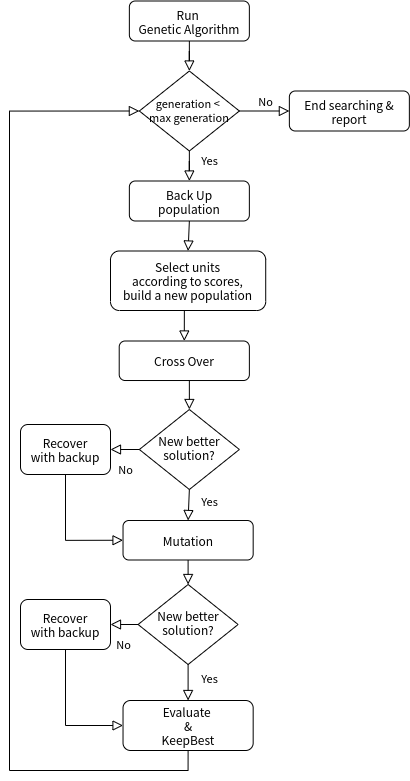

The diagram above was exported from draw.io. Its source (the exported page's mxGraphModel, read from the mxfile embedded in the PNG):
<mxGraphModel dx="941" dy="1164" grid="1" gridSize="10" guides="1" tooltips="1" connect="1" arrows="1" fold="1" page="1" pageScale="1" pageWidth="827" pageHeight="1169" math="0" shadow="0">
  <root>
    <mxCell id="0" />
    <mxCell id="1" parent="0" />
    <mxCell id="2" value="" style="rounded=0;html=1;jettySize=auto;orthogonalLoop=1;fontSize=11;endArrow=block;endFill=0;endSize=8;strokeWidth=1;shadow=0;labelBackgroundColor=none;edgeStyle=orthogonalEdgeStyle;" edge="1" source="3" target="6" parent="1">
      <mxGeometry relative="1" as="geometry" />
    </mxCell>
    <mxCell id="3" value="Run &lt;br&gt;Genetic Algorithm" style="rounded=1;whiteSpace=wrap;html=1;fontSize=12;glass=0;strokeWidth=1;shadow=0;" vertex="1" parent="1">
      <mxGeometry x="1259.86" y="1170.5" width="120" height="40" as="geometry" />
    </mxCell>
    <mxCell id="4" value="Yes" style="rounded=0;html=1;jettySize=auto;orthogonalLoop=1;fontSize=11;endArrow=block;endFill=0;endSize=8;strokeWidth=1;shadow=0;labelBackgroundColor=none;edgeStyle=orthogonalEdgeStyle;entryX=0.5;entryY=0;entryDx=0;entryDy=0;" edge="1" source="6" target="8" parent="1">
      <mxGeometry x="0.2" y="20" relative="1" as="geometry">
        <mxPoint as="offset" />
      </mxGeometry>
    </mxCell>
    <mxCell id="5" value="No" style="edgeStyle=orthogonalEdgeStyle;rounded=0;html=1;jettySize=auto;orthogonalLoop=1;fontSize=11;endArrow=block;endFill=0;endSize=8;strokeWidth=1;shadow=0;labelBackgroundColor=none;" edge="1" source="6" target="7" parent="1">
      <mxGeometry y="10" relative="1" as="geometry">
        <mxPoint as="offset" />
      </mxGeometry>
    </mxCell>
    <mxCell id="6" value="&lt;font style=&quot;font-size: 11px&quot;&gt;generation &amp;lt; &lt;br&gt;max generation&lt;/font&gt;" style="rhombus;whiteSpace=wrap;html=1;shadow=0;fontFamily=Helvetica;fontSize=12;align=center;strokeWidth=1;spacing=6;spacingTop=-4;" vertex="1" parent="1">
      <mxGeometry x="1269.86" y="1240.5" width="100" height="80" as="geometry" />
    </mxCell>
    <mxCell id="7" value="End searching &amp;amp; report" style="rounded=1;whiteSpace=wrap;html=1;fontSize=12;glass=0;strokeWidth=1;shadow=0;" vertex="1" parent="1">
      <mxGeometry x="1419.86" y="1260.5" width="120" height="40" as="geometry" />
    </mxCell>
    <mxCell id="8" value="Back Up&lt;br&gt;population" style="rounded=1;whiteSpace=wrap;html=1;fontSize=12;glass=0;strokeWidth=1;shadow=0;" vertex="1" parent="1">
      <mxGeometry x="1259.86" y="1350.5" width="120" height="40" as="geometry" />
    </mxCell>
    <mxCell id="9" value="" style="rounded=0;html=1;jettySize=auto;orthogonalLoop=1;fontSize=11;endArrow=block;endFill=0;endSize=8;strokeWidth=1;shadow=0;labelBackgroundColor=none;edgeStyle=orthogonalEdgeStyle;exitX=0.5;exitY=1;exitDx=0;exitDy=0;entryX=0.5;entryY=0;entryDx=0;entryDy=0;" edge="1" source="8" target="10" parent="1">
      <mxGeometry x="0.1429" y="20" relative="1" as="geometry">
        <mxPoint as="offset" />
        <mxPoint x="1329.86" y="1330.5" as="sourcePoint" />
        <mxPoint x="1319.86" y="1470.5" as="targetPoint" />
      </mxGeometry>
    </mxCell>
    <mxCell id="10" value="Select units&lt;br&gt;according to scores,&lt;br&gt;build a new population" style="rounded=1;whiteSpace=wrap;html=1;fontSize=12;glass=0;strokeWidth=1;shadow=0;" vertex="1" parent="1">
      <mxGeometry x="1241" y="1420.5" width="155.21" height="59.5" as="geometry" />
    </mxCell>
    <mxCell id="11" value="New better&lt;br&gt;solution?" style="rhombus;whiteSpace=wrap;html=1;shadow=0;fontFamily=Helvetica;fontSize=12;align=center;strokeWidth=1;spacing=6;spacingTop=-4;" vertex="1" parent="1">
      <mxGeometry x="1269.86" y="1579" width="100" height="80" as="geometry" />
    </mxCell>
    <mxCell id="12" value="Yes" style="rounded=0;html=1;jettySize=auto;orthogonalLoop=1;fontSize=11;endArrow=block;endFill=0;endSize=8;strokeWidth=1;shadow=0;labelBackgroundColor=none;edgeStyle=orthogonalEdgeStyle;exitX=0.5;exitY=1;exitDx=0;exitDy=0;entryX=0.5;entryY=0;entryDx=0;entryDy=0;" edge="1" source="11" target="20" parent="1">
      <mxGeometry x="-0.2403" y="21" relative="1" as="geometry">
        <mxPoint as="offset" />
        <mxPoint x="1419.86" y="1609" as="sourcePoint" />
        <mxPoint x="1290" y="1680" as="targetPoint" />
      </mxGeometry>
    </mxCell>
    <mxCell id="13" value="No" style="rounded=0;html=1;jettySize=auto;orthogonalLoop=1;fontSize=11;endArrow=block;endFill=0;endSize=8;strokeWidth=1;shadow=0;labelBackgroundColor=none;edgeStyle=orthogonalEdgeStyle;exitX=0;exitY=0.5;exitDx=0;exitDy=0;entryX=1;entryY=0.5;entryDx=0;entryDy=0;" edge="1" source="11" target="14" parent="1">
      <mxGeometry y="20" relative="1" as="geometry">
        <mxPoint as="offset" />
        <mxPoint x="1409.86" y="1619" as="sourcePoint" />
        <mxPoint x="1409.86" y="1619" as="targetPoint" />
      </mxGeometry>
    </mxCell>
    <mxCell id="14" value="Recover&lt;br&gt;with backup" style="rounded=1;whiteSpace=wrap;html=1;fontSize=12;glass=0;strokeWidth=1;shadow=0;" vertex="1" parent="1">
      <mxGeometry x="1150.9999999999998" y="1594" width="90" height="50" as="geometry" />
    </mxCell>
    <mxCell id="15" value="" style="rounded=0;html=1;jettySize=auto;orthogonalLoop=1;fontSize=11;endArrow=block;endFill=0;endSize=8;strokeWidth=1;shadow=0;labelBackgroundColor=none;edgeStyle=orthogonalEdgeStyle;exitX=0.5;exitY=1;exitDx=0;exitDy=0;entryX=0.5;entryY=0;entryDx=0;entryDy=0;" edge="1" target="11" parent="1">
      <mxGeometry x="0.3103" y="30" relative="1" as="geometry">
        <mxPoint as="offset" />
        <mxPoint x="1319.8599999999997" y="1550" as="sourcePoint" />
        <mxPoint x="1319.86" y="1569" as="targetPoint" />
      </mxGeometry>
    </mxCell>
    <mxCell id="16" value="" style="rounded=0;html=1;jettySize=auto;orthogonalLoop=1;fontSize=11;endArrow=block;endFill=0;endSize=8;strokeWidth=1;shadow=0;labelBackgroundColor=none;edgeStyle=orthogonalEdgeStyle;exitX=0.5;exitY=1;exitDx=0;exitDy=0;entryX=0;entryY=0.5;entryDx=0;entryDy=0;" edge="1" source="14" target="20" parent="1">
      <mxGeometry relative="1" as="geometry">
        <mxPoint x="1079.86" y="1620.5" as="sourcePoint" />
        <mxPoint x="1215" y="1710" as="targetPoint" />
      </mxGeometry>
    </mxCell>
    <mxCell id="17" value="" style="rounded=0;html=1;jettySize=auto;orthogonalLoop=1;fontSize=11;endArrow=block;endFill=0;endSize=8;strokeWidth=1;shadow=0;labelBackgroundColor=none;edgeStyle=orthogonalEdgeStyle;exitX=0.5;exitY=1;exitDx=0;exitDy=0;entryX=0;entryY=0.5;entryDx=0;entryDy=0;" edge="1" source="27" target="6" parent="1">
      <mxGeometry relative="1" as="geometry">
        <mxPoint x="1269.8599999999997" y="1994" as="sourcePoint" />
        <mxPoint x="1189.86" y="1220.5" as="targetPoint" />
        <Array as="points">
          <mxPoint x="1319" y="1940" />
          <mxPoint x="1140" y="1940" />
          <mxPoint x="1140" y="1281" />
        </Array>
      </mxGeometry>
    </mxCell>
    <mxCell id="18" value="Cross Over" style="rounded=1;whiteSpace=wrap;html=1;fontSize=12;glass=0;strokeWidth=1;shadow=0;" vertex="1" parent="1">
      <mxGeometry x="1249.72" y="1510.5" width="130.14" height="39.5" as="geometry" />
    </mxCell>
    <mxCell id="19" value="" style="rounded=0;html=1;jettySize=auto;orthogonalLoop=1;fontSize=11;endArrow=block;endFill=0;endSize=8;strokeWidth=1;shadow=0;labelBackgroundColor=none;edgeStyle=orthogonalEdgeStyle;exitX=0.5;exitY=1;exitDx=0;exitDy=0;entryX=0.5;entryY=0;entryDx=0;entryDy=0;" edge="1" source="10" target="18" parent="1">
      <mxGeometry x="0.1429" y="20" relative="1" as="geometry">
        <mxPoint as="offset" />
        <mxPoint x="1410" y="1470" as="sourcePoint" />
        <mxPoint x="1410" y="1500" as="targetPoint" />
      </mxGeometry>
    </mxCell>
    <mxCell id="20" value="Mutation" style="rounded=1;whiteSpace=wrap;html=1;fontSize=12;glass=0;strokeWidth=1;shadow=0;" vertex="1" parent="1">
      <mxGeometry x="1253.5300000000002" y="1690" width="130.14" height="39.5" as="geometry" />
    </mxCell>
    <mxCell id="21" value="" style="rounded=0;html=1;jettySize=auto;orthogonalLoop=1;fontSize=11;endArrow=block;endFill=0;endSize=8;strokeWidth=1;shadow=0;labelBackgroundColor=none;edgeStyle=orthogonalEdgeStyle;exitX=0.5;exitY=1;exitDx=0;exitDy=0;entryX=0.5;entryY=0;entryDx=0;entryDy=0;" edge="1" source="20" target="22" parent="1">
      <mxGeometry x="0.3103" y="30" relative="1" as="geometry">
        <mxPoint as="offset" />
        <mxPoint x="1319.8599999999997" y="1749" as="sourcePoint" />
        <mxPoint x="1319.86" y="1768" as="targetPoint" />
      </mxGeometry>
    </mxCell>
    <mxCell id="22" value="New better&lt;br&gt;solution?" style="rhombus;whiteSpace=wrap;html=1;shadow=0;fontFamily=Helvetica;fontSize=12;align=center;strokeWidth=1;spacing=6;spacingTop=-4;" vertex="1" parent="1">
      <mxGeometry x="1268.6" y="1754" width="100" height="80" as="geometry" />
    </mxCell>
    <mxCell id="23" value="Yes" style="rounded=0;html=1;jettySize=auto;orthogonalLoop=1;fontSize=11;endArrow=block;endFill=0;endSize=8;strokeWidth=1;shadow=0;labelBackgroundColor=none;edgeStyle=orthogonalEdgeStyle;exitX=0.5;exitY=1;exitDx=0;exitDy=0;entryX=0.5;entryY=0;entryDx=0;entryDy=0;" edge="1" source="22" target="27" parent="1">
      <mxGeometry x="-0.2403" y="21" relative="1" as="geometry">
        <mxPoint as="offset" />
        <mxPoint x="1419.86" y="1808" as="sourcePoint" />
        <mxPoint x="1290" y="1860" as="targetPoint" />
      </mxGeometry>
    </mxCell>
    <mxCell id="24" value="Recover&lt;br&gt;with backup" style="rounded=1;whiteSpace=wrap;html=1;fontSize=12;glass=0;strokeWidth=1;shadow=0;" vertex="1" parent="1">
      <mxGeometry x="1150.9999999999998" y="1769" width="90" height="50" as="geometry" />
    </mxCell>
    <mxCell id="25" value="No" style="rounded=0;html=1;jettySize=auto;orthogonalLoop=1;fontSize=11;endArrow=block;endFill=0;endSize=8;strokeWidth=1;shadow=0;labelBackgroundColor=none;edgeStyle=orthogonalEdgeStyle;exitX=0;exitY=0.5;exitDx=0;exitDy=0;entryX=1;entryY=0.5;entryDx=0;entryDy=0;" edge="1" source="22" target="24" parent="1">
      <mxGeometry y="20" relative="1" as="geometry">
        <mxPoint as="offset" />
        <mxPoint x="1409.86" y="1818" as="sourcePoint" />
        <mxPoint x="1409.86" y="1818" as="targetPoint" />
      </mxGeometry>
    </mxCell>
    <mxCell id="26" value="" style="rounded=0;html=1;jettySize=auto;orthogonalLoop=1;fontSize=11;endArrow=block;endFill=0;endSize=8;strokeWidth=1;shadow=0;labelBackgroundColor=none;edgeStyle=orthogonalEdgeStyle;exitX=0.5;exitY=1;exitDx=0;exitDy=0;entryX=0;entryY=0.5;entryDx=0;entryDy=0;" edge="1" source="24" target="27" parent="1">
      <mxGeometry relative="1" as="geometry">
        <mxPoint x="1202.3299999999997" y="1850" as="sourcePoint" />
        <mxPoint x="1260" y="1860" as="targetPoint" />
      </mxGeometry>
    </mxCell>
    <mxCell id="27" value="Evaluate &lt;br&gt;&amp;amp;&lt;br&gt;KeepBest" style="rounded=1;whiteSpace=wrap;html=1;fontSize=12;glass=0;strokeWidth=1;shadow=0;" vertex="1" parent="1">
      <mxGeometry x="1253.53" y="1870" width="130.14" height="50" as="geometry" />
    </mxCell>
  </root>
</mxGraphModel>